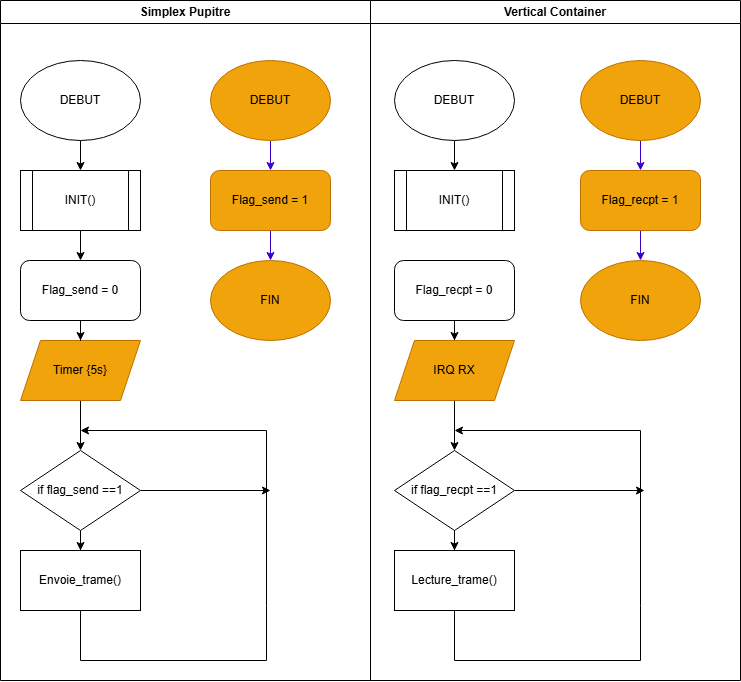

The diagram above was exported from draw.io. Its source (the exported page's mxGraphModel, read from the mxfile embedded in the PNG):
<mxGraphModel dx="1188" dy="648" grid="1" gridSize="10" guides="1" tooltips="1" connect="1" arrows="1" fold="1" page="1" pageScale="1" pageWidth="827" pageHeight="1169" math="0" shadow="0">
  <root>
    <mxCell id="0" />
    <mxCell id="1" parent="0" />
    <mxCell id="_-B7DrHt2idKhUWI8OAv-30" parent="1" style="swimlane;whiteSpace=wrap;html=1;" value="Simplex Pupitre" vertex="1">
      <mxGeometry height="680" width="370" x="20" y="60" as="geometry" />
    </mxCell>
    <mxCell id="_-B7DrHt2idKhUWI8OAv-4" edge="1" parent="_-B7DrHt2idKhUWI8OAv-30" source="_-B7DrHt2idKhUWI8OAv-1" style="edgeStyle=orthogonalEdgeStyle;rounded=0;orthogonalLoop=1;jettySize=auto;html=1;" target="_-B7DrHt2idKhUWI8OAv-3" value="">
      <mxGeometry relative="1" as="geometry" />
    </mxCell>
    <mxCell id="_-B7DrHt2idKhUWI8OAv-1" parent="_-B7DrHt2idKhUWI8OAv-30" style="ellipse;whiteSpace=wrap;html=1;" value="DEBUT" vertex="1">
      <mxGeometry height="80" width="120" x="20" y="60" as="geometry" />
    </mxCell>
    <mxCell id="_-B7DrHt2idKhUWI8OAv-34" edge="1" parent="_-B7DrHt2idKhUWI8OAv-30" source="_-B7DrHt2idKhUWI8OAv-3" style="edgeStyle=orthogonalEdgeStyle;rounded=0;orthogonalLoop=1;jettySize=auto;html=1;" target="_-B7DrHt2idKhUWI8OAv-12" value="">
      <mxGeometry relative="1" as="geometry" />
    </mxCell>
    <mxCell id="_-B7DrHt2idKhUWI8OAv-3" parent="_-B7DrHt2idKhUWI8OAv-30" style="shape=process;whiteSpace=wrap;html=1;backgroundOutline=1;" value="INIT()" vertex="1">
      <mxGeometry height="60" width="120" x="20" y="170" as="geometry" />
    </mxCell>
    <mxCell id="_-B7DrHt2idKhUWI8OAv-36" edge="1" parent="_-B7DrHt2idKhUWI8OAv-30" source="_-B7DrHt2idKhUWI8OAv-5" style="edgeStyle=orthogonalEdgeStyle;rounded=0;orthogonalLoop=1;jettySize=auto;html=1;" target="_-B7DrHt2idKhUWI8OAv-7" value="">
      <mxGeometry relative="1" as="geometry" />
    </mxCell>
    <mxCell id="_-B7DrHt2idKhUWI8OAv-5" parent="_-B7DrHt2idKhUWI8OAv-30" style="shape=parallelogram;perimeter=parallelogramPerimeter;whiteSpace=wrap;html=1;fixedSize=1;fillColor=#f0a30a;strokeColor=#BD7000;fontColor=#000000;fillStyle=auto;" value="Timer {5s}" vertex="1">
      <mxGeometry height="60" width="120" x="20" y="340" as="geometry" />
    </mxCell>
    <mxCell id="_-B7DrHt2idKhUWI8OAv-10" edge="1" parent="_-B7DrHt2idKhUWI8OAv-30" source="_-B7DrHt2idKhUWI8OAv-7" style="edgeStyle=orthogonalEdgeStyle;rounded=0;orthogonalLoop=1;jettySize=auto;html=1;" target="_-B7DrHt2idKhUWI8OAv-9" value="">
      <mxGeometry relative="1" as="geometry" />
    </mxCell>
    <mxCell id="_-B7DrHt2idKhUWI8OAv-16" edge="1" parent="_-B7DrHt2idKhUWI8OAv-30" source="_-B7DrHt2idKhUWI8OAv-7" style="edgeStyle=orthogonalEdgeStyle;rounded=0;orthogonalLoop=1;jettySize=auto;html=1;exitX=1;exitY=0.5;exitDx=0;exitDy=0;">
      <mxGeometry relative="1" as="geometry">
        <mxPoint x="270" y="490" as="targetPoint" />
      </mxGeometry>
    </mxCell>
    <mxCell id="_-B7DrHt2idKhUWI8OAv-7" parent="_-B7DrHt2idKhUWI8OAv-30" style="rhombus;whiteSpace=wrap;html=1;" value="if flag_send ==1" vertex="1">
      <mxGeometry height="80" width="120" x="20" y="450" as="geometry" />
    </mxCell>
    <mxCell id="_-B7DrHt2idKhUWI8OAv-9" parent="_-B7DrHt2idKhUWI8OAv-30" style="whiteSpace=wrap;html=1;" value="Envoie_trame()" vertex="1">
      <mxGeometry height="60" width="120" x="20" y="550" as="geometry" />
    </mxCell>
    <mxCell id="_-B7DrHt2idKhUWI8OAv-35" edge="1" parent="_-B7DrHt2idKhUWI8OAv-30" source="_-B7DrHt2idKhUWI8OAv-12" style="edgeStyle=orthogonalEdgeStyle;rounded=0;orthogonalLoop=1;jettySize=auto;html=1;" target="_-B7DrHt2idKhUWI8OAv-5" value="">
      <mxGeometry relative="1" as="geometry" />
    </mxCell>
    <mxCell id="_-B7DrHt2idKhUWI8OAv-12" parent="_-B7DrHt2idKhUWI8OAv-30" style="rounded=1;whiteSpace=wrap;html=1;" value="Flag_send = 0" vertex="1">
      <mxGeometry height="60" width="120" x="20" y="260" as="geometry" />
    </mxCell>
    <mxCell id="_-B7DrHt2idKhUWI8OAv-15" edge="1" parent="_-B7DrHt2idKhUWI8OAv-30" source="_-B7DrHt2idKhUWI8OAv-9" style="endArrow=classic;html=1;rounded=0;exitX=0.5;exitY=1;exitDx=0;exitDy=0;" value="">
      <mxGeometry height="50" relative="1" width="50" as="geometry">
        <Array as="points">
          <mxPoint x="80" y="660" />
          <mxPoint x="266" y="660" />
          <mxPoint x="266" y="605" />
          <mxPoint x="266" y="430" />
        </Array>
        <mxPoint x="80" y="605" as="sourcePoint" />
        <mxPoint x="80" y="430" as="targetPoint" />
      </mxGeometry>
    </mxCell>
    <mxCell id="_-B7DrHt2idKhUWI8OAv-38" edge="1" parent="_-B7DrHt2idKhUWI8OAv-30" source="_-B7DrHt2idKhUWI8OAv-32" style="edgeStyle=orthogonalEdgeStyle;rounded=0;orthogonalLoop=1;jettySize=auto;html=1;fillColor=#6a00ff;strokeColor=#3700CC;" target="_-B7DrHt2idKhUWI8OAv-33" value="">
      <mxGeometry relative="1" as="geometry" />
    </mxCell>
    <mxCell id="_-B7DrHt2idKhUWI8OAv-32" parent="_-B7DrHt2idKhUWI8OAv-30" style="ellipse;whiteSpace=wrap;html=1;fillColor=#f0a30a;fontColor=#000000;strokeColor=#BD7000;" value="DEBUT" vertex="1">
      <mxGeometry height="80" width="120" x="210" y="60" as="geometry" />
    </mxCell>
    <mxCell id="_-B7DrHt2idKhUWI8OAv-39" edge="1" parent="_-B7DrHt2idKhUWI8OAv-30" source="_-B7DrHt2idKhUWI8OAv-33" style="edgeStyle=orthogonalEdgeStyle;rounded=0;orthogonalLoop=1;jettySize=auto;html=1;fillColor=#6a00ff;strokeColor=#3700CC;" target="_-B7DrHt2idKhUWI8OAv-37" value="">
      <mxGeometry relative="1" as="geometry" />
    </mxCell>
    <mxCell id="_-B7DrHt2idKhUWI8OAv-33" parent="_-B7DrHt2idKhUWI8OAv-30" style="rounded=1;whiteSpace=wrap;html=1;fillColor=#f0a30a;fontColor=#000000;strokeColor=#BD7000;" value="Flag_send = 1" vertex="1">
      <mxGeometry height="60" width="120" x="210" y="170" as="geometry" />
    </mxCell>
    <mxCell id="_-B7DrHt2idKhUWI8OAv-37" parent="_-B7DrHt2idKhUWI8OAv-30" style="ellipse;whiteSpace=wrap;html=1;fillColor=#f0a30a;fontColor=#000000;strokeColor=#BD7000;" value="FIN" vertex="1">
      <mxGeometry height="80" width="120" x="210" y="260" as="geometry" />
    </mxCell>
    <mxCell id="_-B7DrHt2idKhUWI8OAv-31" parent="1" style="swimlane;whiteSpace=wrap;html=1;" value="Vertical Container" vertex="1">
      <mxGeometry height="680" width="370" x="390" y="60" as="geometry" />
    </mxCell>
    <mxCell id="_-B7DrHt2idKhUWI8OAv-17" edge="1" parent="_-B7DrHt2idKhUWI8OAv-31" source="_-B7DrHt2idKhUWI8OAv-18" style="edgeStyle=orthogonalEdgeStyle;rounded=0;orthogonalLoop=1;jettySize=auto;html=1;" target="_-B7DrHt2idKhUWI8OAv-20" value="">
      <mxGeometry relative="1" as="geometry" />
    </mxCell>
    <mxCell id="_-B7DrHt2idKhUWI8OAv-18" parent="_-B7DrHt2idKhUWI8OAv-31" style="ellipse;whiteSpace=wrap;html=1;" value="DEBUT" vertex="1">
      <mxGeometry height="80" width="120" x="24" y="60" as="geometry" />
    </mxCell>
    <mxCell id="_-B7DrHt2idKhUWI8OAv-20" parent="_-B7DrHt2idKhUWI8OAv-31" style="shape=process;whiteSpace=wrap;html=1;backgroundOutline=1;" value="INIT()" vertex="1">
      <mxGeometry height="60" width="120" x="24" y="170" as="geometry" />
    </mxCell>
    <mxCell id="_-B7DrHt2idKhUWI8OAv-23" edge="1" parent="_-B7DrHt2idKhUWI8OAv-31" source="_-B7DrHt2idKhUWI8OAv-25" style="edgeStyle=orthogonalEdgeStyle;rounded=0;orthogonalLoop=1;jettySize=auto;html=1;" target="_-B7DrHt2idKhUWI8OAv-26" value="">
      <mxGeometry relative="1" as="geometry" />
    </mxCell>
    <mxCell id="_-B7DrHt2idKhUWI8OAv-24" edge="1" parent="_-B7DrHt2idKhUWI8OAv-31" source="_-B7DrHt2idKhUWI8OAv-25" style="edgeStyle=orthogonalEdgeStyle;rounded=0;orthogonalLoop=1;jettySize=auto;html=1;exitX=1;exitY=0.5;exitDx=0;exitDy=0;">
      <mxGeometry relative="1" as="geometry">
        <mxPoint x="274" y="490" as="targetPoint" />
      </mxGeometry>
    </mxCell>
    <mxCell id="_-B7DrHt2idKhUWI8OAv-25" parent="_-B7DrHt2idKhUWI8OAv-31" style="rhombus;whiteSpace=wrap;html=1;" value="if flag_recpt ==1" vertex="1">
      <mxGeometry height="80" width="120" x="24" y="450" as="geometry" />
    </mxCell>
    <mxCell id="_-B7DrHt2idKhUWI8OAv-26" parent="_-B7DrHt2idKhUWI8OAv-31" style="whiteSpace=wrap;html=1;" value="Lecture_trame()" vertex="1">
      <mxGeometry height="60" width="120" x="24" y="550" as="geometry" />
    </mxCell>
    <mxCell id="_-B7DrHt2idKhUWI8OAv-42" edge="1" parent="_-B7DrHt2idKhUWI8OAv-31" source="_-B7DrHt2idKhUWI8OAv-28" style="edgeStyle=orthogonalEdgeStyle;rounded=0;orthogonalLoop=1;jettySize=auto;html=1;" target="_-B7DrHt2idKhUWI8OAv-41" value="">
      <mxGeometry relative="1" as="geometry" />
    </mxCell>
    <mxCell id="_-B7DrHt2idKhUWI8OAv-28" parent="_-B7DrHt2idKhUWI8OAv-31" style="rounded=1;whiteSpace=wrap;html=1;" value="Flag_recpt = 0" vertex="1">
      <mxGeometry height="60" width="120" x="24" y="260" as="geometry" />
    </mxCell>
    <mxCell id="_-B7DrHt2idKhUWI8OAv-29" edge="1" parent="_-B7DrHt2idKhUWI8OAv-31" source="_-B7DrHt2idKhUWI8OAv-26" style="endArrow=classic;html=1;rounded=0;exitX=0.5;exitY=1;exitDx=0;exitDy=0;" value="">
      <mxGeometry height="50" relative="1" width="50" as="geometry">
        <Array as="points">
          <mxPoint x="84" y="660" />
          <mxPoint x="270" y="660" />
          <mxPoint x="270" y="605" />
          <mxPoint x="270" y="430" />
        </Array>
        <mxPoint x="84" y="605" as="sourcePoint" />
        <mxPoint x="84" y="430" as="targetPoint" />
      </mxGeometry>
    </mxCell>
    <mxCell id="_-B7DrHt2idKhUWI8OAv-43" edge="1" parent="_-B7DrHt2idKhUWI8OAv-31" source="_-B7DrHt2idKhUWI8OAv-41" style="edgeStyle=orthogonalEdgeStyle;rounded=0;orthogonalLoop=1;jettySize=auto;html=1;" target="_-B7DrHt2idKhUWI8OAv-25" value="">
      <mxGeometry relative="1" as="geometry" />
    </mxCell>
    <mxCell id="_-B7DrHt2idKhUWI8OAv-41" parent="_-B7DrHt2idKhUWI8OAv-31" style="shape=parallelogram;perimeter=parallelogramPerimeter;whiteSpace=wrap;html=1;fixedSize=1;fillColor=#f0a30a;strokeColor=#BD7000;fontColor=#000000;fillStyle=auto;" value="IRQ RX" vertex="1">
      <mxGeometry height="60" width="120" x="24" y="340" as="geometry" />
    </mxCell>
    <mxCell id="_-B7DrHt2idKhUWI8OAv-44" edge="1" parent="_-B7DrHt2idKhUWI8OAv-31" source="_-B7DrHt2idKhUWI8OAv-45" style="edgeStyle=orthogonalEdgeStyle;rounded=0;orthogonalLoop=1;jettySize=auto;html=1;fillColor=#6a00ff;strokeColor=#3700CC;" target="_-B7DrHt2idKhUWI8OAv-47" value="">
      <mxGeometry relative="1" as="geometry" />
    </mxCell>
    <mxCell id="_-B7DrHt2idKhUWI8OAv-45" parent="_-B7DrHt2idKhUWI8OAv-31" style="ellipse;whiteSpace=wrap;html=1;fillColor=#f0a30a;fontColor=#000000;strokeColor=#BD7000;" value="DEBUT" vertex="1">
      <mxGeometry height="80" width="120" x="210" y="60" as="geometry" />
    </mxCell>
    <mxCell id="_-B7DrHt2idKhUWI8OAv-46" edge="1" parent="_-B7DrHt2idKhUWI8OAv-31" source="_-B7DrHt2idKhUWI8OAv-47" style="edgeStyle=orthogonalEdgeStyle;rounded=0;orthogonalLoop=1;jettySize=auto;html=1;fillColor=#6a00ff;strokeColor=#3700CC;" target="_-B7DrHt2idKhUWI8OAv-48" value="">
      <mxGeometry relative="1" as="geometry" />
    </mxCell>
    <mxCell id="_-B7DrHt2idKhUWI8OAv-47" parent="_-B7DrHt2idKhUWI8OAv-31" style="rounded=1;whiteSpace=wrap;html=1;fillColor=#f0a30a;fontColor=#000000;strokeColor=#BD7000;" value="Flag_recpt = 1" vertex="1">
      <mxGeometry height="60" width="120" x="210" y="170" as="geometry" />
    </mxCell>
    <mxCell id="_-B7DrHt2idKhUWI8OAv-48" parent="_-B7DrHt2idKhUWI8OAv-31" style="ellipse;whiteSpace=wrap;html=1;fillColor=#f0a30a;fontColor=#000000;strokeColor=#BD7000;" value="FIN" vertex="1">
      <mxGeometry height="80" width="120" x="210" y="260" as="geometry" />
    </mxCell>
  </root>
</mxGraphModel>